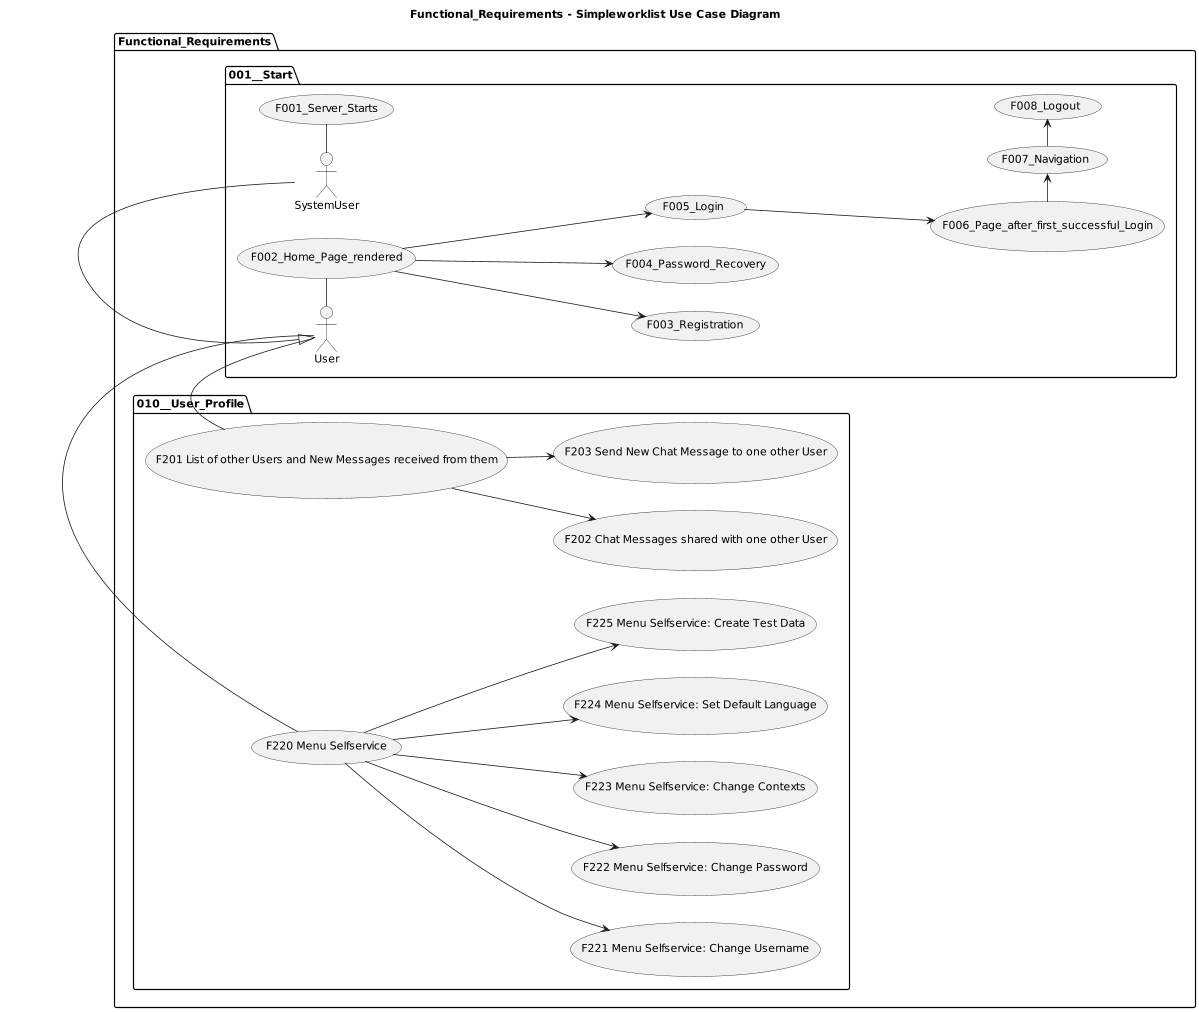

The diagram above was rendered by PlantUML. Its source (embedded in the PNG):
@startuml

title Functional_Requirements - Simpleworklist Use Case Diagram

left to right direction
'top to bottom direction

'https://plantuml.com/use-case-diagram

scale 1200 width

package Functional_Requirements {

  package 001__Start {
    SystemUser - (F001_Server_Starts)
    User - (F002_Home_Page_rendered)
    (F002_Home_Page_rendered) --> (F003_Registration)
    (F002_Home_Page_rendered) --> (F004_Password_Recovery)
    (F002_Home_Page_rendered) --> (F005_Login)
    (F005_Login) ---> (F006_Page_after_first_successful_Login)
    (F006_Page_after_first_successful_Login) -> (F007_Navigation)
    (F007_Navigation) -> (F008_Logout)
  }

  package 010__User_Profile {
    User - (F201 List of other Users and New Messages received from them)
    (F201 List of other Users and New Messages received from them) --> (F202 Chat Messages shared with one other User)
    (F201 List of other Users and New Messages received from them) --> (F203 Send New Chat Message to one other User)
    User - (F220 Menu Selfservice)
    (F220 Menu Selfservice) --> (F221 Menu Selfservice: Change Username)
    (F220 Menu Selfservice) --> (F222 Menu Selfservice: Change Password)
    (F220 Menu Selfservice) --> (F223 Menu Selfservice: Change Contexts)
    (F220 Menu Selfservice) --> (F224 Menu Selfservice: Set Default Language)
    (F220 Menu Selfservice) --> (F225 Menu Selfservice: Create Test Data)
  }

  User <|- SystemUser
}
@enduml